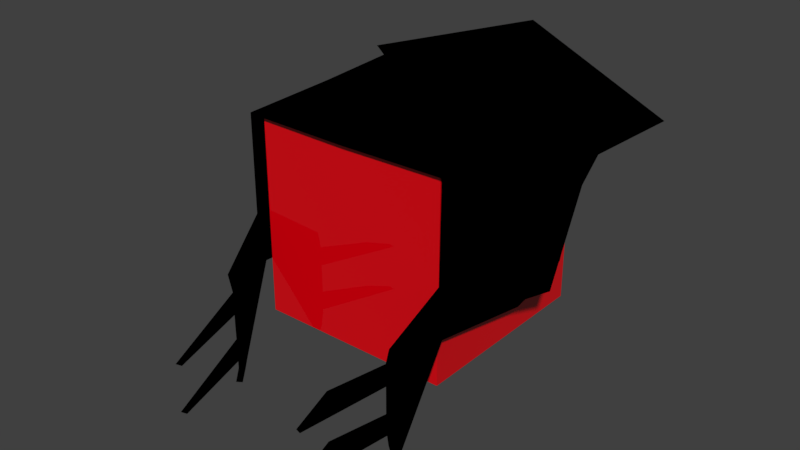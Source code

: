# Source: enemy.blend  (saved by Blender 2.78.0; exported with 4.5.12 LTS)
import bpy
from mathutils import Matrix  # noqa: F401  (used for matrix-valued properties, if any)

bpy.ops.wm.read_factory_settings(use_empty=True)
scene = bpy.context.scene
scene.name = 'Scene'

# ---- collections
col_collection_1 = bpy.data.collections.new('Collection 1'); scene.collection.children.link(col_collection_1)

# ---- materials (node trees are filled in below, after node groups)
mat_death = bpy.data.materials.new('death')
mat_death.alpha_threshold = 0.0
mat_death.diffuse_color = (0.8, 0.0, 0.005231, 1.0)
mat_death.roughness = 0.5
mat_death.line_color = (0.0, 0.0, 0.0, 1.0)
mat_black_dark_death = bpy.data.materials.new('black_dark_death')
mat_black_dark_death.alpha_threshold = 0.0
mat_black_dark_death.diffuse_color = (0.0, 0.0, 0.0, 1.0)
mat_black_dark_death.roughness = 0.5

# ---- node groups
ng_fresnel_002 = bpy.data.node_groups.new('Fresnel.002', 'ShaderNodeTree')
_s = ng_fresnel_002.interface.new_socket(name='Fac', in_out='OUTPUT', socket_type='NodeSocketFloat')
_s.subtype = 'FACTOR'
_s.min_value = 0.0
_s.max_value = 1.0
_s = ng_fresnel_002.interface.new_socket(name='Roughness', in_out='INPUT', socket_type='NodeSocketFloat')
_s.subtype = 'FACTOR'
_s.default_value = 0.06364
_s.min_value = 0.0
_s.max_value = 1.0
_s = ng_fresnel_002.interface.new_socket(name='Normal', in_out='INPUT', socket_type='NodeSocketVector')
_s.min_value = -1.0
_s.max_value = 1.0
_s.hide_value = True
_N = ng_fresnel_002.nodes; _L = ng_fresnel_002.links
n0 = _N.new('ShaderNodeMix'); n0.name = 'Mix'; n0.location = (-30, 69)
n0.data_type = 'RGBA'
n1 = _N.new('NodeGroupOutput'); n1.name = 'Group Output'; n1.location = (361, 0)
n2 = _N.new('ShaderNodeFresnel'); n2.name = 'Fresnel'; n2.location = (167, 21)
n2.inputs[0].default_value = 1.45
n3 = _N.new('NodeGroupInput'); n3.name = 'Group Input'; n3.location = (-447, 0)
n4 = _N.new('ShaderNodeNewGeometry'); n4.name = 'Geometry'; n4.location = (-240, -80)
n5 = _N.new('ShaderNodeBump'); n5.name = 'Bump'; n5.location = (-243, 80)
n5.hide = True
n5.inputs[1].default_value = 0.1
n5.inputs[2].default_value = 1.0
_L.new(n2.outputs[0], n1.inputs[0])
_L.new(n0.outputs[2], n2.inputs[1])
_L.new(n4.outputs[4], n0.inputs[7])
_L.new(n5.outputs[0], n0.inputs[6])
_L.new(n3.outputs[0], n0.inputs[0])
_L.new(n3.outputs[1], n5.inputs[4])
n1.is_active_output = True
ng_reflection = bpy.data.node_groups.new('Reflection', 'ShaderNodeTree')
_s = ng_reflection.interface.new_socket(name='Shader', in_out='OUTPUT', socket_type='NodeSocketShader')
_s = ng_reflection.interface.new_socket(name='Shader', in_out='INPUT', socket_type='NodeSocketShader')
_s = ng_reflection.interface.new_socket(name='Roughness', in_out='INPUT', socket_type='NodeSocketFloat')
_s.subtype = 'FACTOR'
_s.default_value = 0.06364
_s.min_value = 0.0
_s.max_value = 1.0
_s = ng_reflection.interface.new_socket(name='Reflection', in_out='INPUT', socket_type='NodeSocketFloat')
_s.subtype = 'FACTOR'
_s.default_value = 0.5
_s.min_value = 0.0
_s.max_value = 1.0
_s = ng_reflection.interface.new_socket(name='Normal', in_out='INPUT', socket_type='NodeSocketVector')
_s.min_value = -1.0
_s.max_value = 1.0
_s.hide_value = True
_N = ng_reflection.nodes; _L = ng_reflection.links
n0 = _N.new('ShaderNodeBsdfAnisotropic'); n0.name = 'Glossy BSDF'; n0.location = (-165, -73)
n0.distribution = 'GGX'
n0.inputs[0].default_value = (1.0, 1.0, 1.0, 1.0)
n1 = _N.new('ShaderNodeGroup'); n1.name = 'Group'; n1.location = (-166, 258)
n1.label = 'Fresnel'
n1.width = 179
n1.node_tree = ng_fresnel_002
n2 = _N.new('NodeGroupInput'); n2.name = 'Group Input'; n2.location = (-407, 0)
n3 = _N.new('ShaderNodeMix'); n3.name = 'Mix'; n3.location = (43, 185)
n3.data_type = 'RGBA'
n3.inputs[7].default_value = (1.0, 1.0, 1.0, 1.0)
n4 = _N.new('ShaderNodeMixShader'); n4.name = 'Mix Shader'; n4.location = (274, 74)
n5 = _N.new('NodeGroupOutput'); n5.name = 'Group Output'; n5.location = (477, 69)
n6 = _N.new('ShaderNodeMath'); n6.name = 'Math'; n6.location = (0, 0)
n6.operation = 'POWER'
_L.new(n0.outputs[0], n4.inputs[2])
_L.new(n2.outputs[1], n1.inputs[0])
_L.new(n2.outputs[0], n4.inputs[1])
_L.new(n2.outputs[3], n1.inputs[1])
_L.new(n2.outputs[3], n0.inputs[4])
_L.new(n3.outputs[2], n4.inputs[0])
_L.new(n1.outputs[0], n3.inputs[0])
_L.new(n2.outputs[2], n3.inputs[6])
_L.new(n4.outputs[0], n5.inputs[0])
_L.new(n2.outputs[1], n6.inputs[0])
_L.new(n6.outputs[0], n0.inputs[1])
n5.is_active_output = True
ng_pbr_dielectric = bpy.data.node_groups.new('PBR Dielectric', 'ShaderNodeTree')
_s = ng_pbr_dielectric.interface.new_socket(name='Shader', in_out='OUTPUT', socket_type='NodeSocketShader')
_s = ng_pbr_dielectric.interface.new_socket(name='Color', in_out='INPUT', socket_type='NodeSocketColor')
_s.default_value = (0.8, 0.03906, 0.0034, 1.0)
_s = ng_pbr_dielectric.interface.new_socket(name='Roughness', in_out='INPUT', socket_type='NodeSocketFloat')
_s.subtype = 'FACTOR'
_s.min_value = 0.0
_s.max_value = 1.0
_s = ng_pbr_dielectric.interface.new_socket(name='Reflection', in_out='INPUT', socket_type='NodeSocketFloat')
_s.subtype = 'FACTOR'
_s.default_value = 0.138
_s.min_value = 0.0
_s.max_value = 1.0
_s = ng_pbr_dielectric.interface.new_socket(name='Normal', in_out='INPUT', socket_type='NodeSocketVector')
_s.min_value = -1.0
_s.max_value = 1.0
_s.hide_value = True
_N = ng_pbr_dielectric.nodes; _L = ng_pbr_dielectric.links
n0 = _N.new('NodeGroupOutput'); n0.name = 'Group Output'; n0.location = (350, 0)
n1 = _N.new('ShaderNodeGroup'); n1.name = 'Group.001'; n1.location = (150, 15)
n1.node_tree = ng_reflection
n2 = _N.new('ShaderNodeBsdfDiffuse'); n2.name = 'Diffuse BSDF'; n2.location = (-51, 37)
n3 = _N.new('NodeGroupInput'); n3.name = 'Group Input'; n3.location = (-491, -34)
n4 = _N.new('ShaderNodeMath'); n4.name = 'Math'; n4.location = (-267, -21)
n4.operation = 'POWER'
n4.inputs[1].default_value = 2.0
n5 = _N.new('ShaderNodeMath'); n5.name = 'Math.001'; n5.location = (-87, -105)
n5.operation = 'POWER'
n5.inputs[1].default_value = 2.0
_L.new(n1.outputs[0], n0.inputs[0])
_L.new(n2.outputs[0], n1.inputs[0])
_L.new(n3.outputs[0], n2.inputs[0])
_L.new(n3.outputs[1], n4.inputs[0])
_L.new(n3.outputs[2], n5.inputs[0])
_L.new(n3.outputs[3], n1.inputs[3])
_L.new(n3.outputs[3], n2.inputs[2])
_L.new(n4.outputs[0], n2.inputs[1])
_L.new(n4.outputs[0], n1.inputs[1])
_L.new(n5.outputs[0], n1.inputs[2])
n0.is_active_output = True

# ---- material node trees
mat_death.use_nodes = True; mat_death.node_tree.nodes.clear()
_N = mat_death.node_tree.nodes; _L = mat_death.node_tree.links
n0 = _N.new('ShaderNodeOutputMaterial'); n0.name = 'Material Output'; n0.location = (300, 300)
n1 = _N.new('ShaderNodeGroup'); n1.name = 'Group'; n1.location = (10, 300)
n1.node_tree = ng_pbr_dielectric
n1.inputs[0].default_value = (0.8, 0.0, 0.005231, 1.0)
n1.inputs[1].default_value = 0.0
n1.inputs[2].default_value = 0.138
n1.inputs[3].default_value = (0.0, 0.0, 0.0)
_L.new(n1.outputs[0], n0.inputs[0])
n0.is_active_output = True
mat_black_dark_death.use_nodes = True; mat_black_dark_death.node_tree.nodes.clear()
_N = mat_black_dark_death.node_tree.nodes; _L = mat_black_dark_death.node_tree.links
n0 = _N.new('ShaderNodeOutputMaterial'); n0.name = 'Material Output'; n0.location = (300, 300)
n1 = _N.new('ShaderNodeBsdfDiffuse'); n1.name = 'Diffuse BSDF'; n1.location = (10, 300)
n1.inputs[0].default_value = (0.0, 0.0, 0.0, 1.0)
_L.new(n1.outputs[0], n0.inputs[0])
n0.is_active_output = True

# ---- world
world_world = bpy.data.worlds.new('World'); scene.world = world_world
world_world.color = (0.05088, 0.05088, 0.05088)
world_world.use_sun_shadow = False
world_world.sun_shadow_jitter_overblur = 0.0
world_world.cycles.sampling_method = 'MANUAL'

# ---- meshes
me_cube = bpy.data.meshes.new('Cube')
me_cube.from_pydata([(-1.0, -1.0, -1.0), (-1.0, -1.0, 1.0), (-1.0, 1.0, -1.0), (-1.0, 1.0, 1.0), (1.0, -1.0, -1.0), (1.0, -1.0, 1.0), (1.0, 1.0, -1.0), (1.0, 1.0, 1.0)], [], [(0, 1, 3, 2), (2, 3, 7, 6), (6, 7, 5, 4), (4, 5, 1, 0), (2, 6, 4, 0), (7, 3, 1, 5)])
me_cube.materials.append(mat_death)
me_cube.use_remesh_preserve_volume = False
me_cube.use_remesh_preserve_attributes = False
me_cube.use_mirror_vertex_groups = False
me_cube.update()
me_plane = bpy.data.meshes.new('Plane')
me_plane.from_pydata([(-1.0, -1.0, 1.1), (2.75, -1.0, 1.1), (1.251, 1.396, 1.1), (2.946, 1.011, 1.1), (0.224, -1.0, 1.1), (2.155, 1.209, 1.1), (-3.75, -1.5, 1.002), (-0.776, -1.5, 0.9982), (2.071, 1.235, 1.1), (1.971, 1.266, 1.1), (1.856, 1.299, 1.1), (1.723, 1.333, 1.1), (1.575, 1.364, 1.1), (1.416, 1.387, 1.1), (-0.8251, -1.0, 1.1), (-0.6503, -1.0, 1.1), (-0.4754, -1.0, 1.1), (-0.3006, -1.0, 1.1), (-0.1257, -1.0, 1.1), (0.04911, -1.0, 1.1), (-3.325, -1.5, 0.9483), (-2.9, -1.5, 0.9468), (-2.475, -1.5, 0.9468), (-2.051, -1.5, 0.9483), (-1.626, -1.5, 0.9468), (-1.201, -1.5, 0.9468), (-3.102, -2.37, 0.751), (-2.677, -2.007, 0.751), (-1.828, -2.37, 0.751), (-1.403, -2.007, 0.751), (-1.258, 0.0, 1.191), (2.821, 0.0, 1.1), (0.5292, 0.0, 1.484), (-1.057, 0.0, 1.245), (-0.8157, 0.0, 1.322), (-0.5518, 0.0, 1.512), (-0.2776, 0.0, 1.447), (-0.002063, 0.0, 1.48), (0.2683, 0.0, 1.586), (2.47, 1.437, 1.716), (-1.0, -1.0, -1.1), (2.75, -1.0, -1.1), (1.251, 1.396, -1.1), (2.946, 1.011, -1.1), (2.75, -1.0, 0.0), (3.335, 1.124, 0.0), (0.224, -1.0, -1.1), (2.155, 1.209, -1.1), (-3.75, -1.5, -1.002), (-0.776, -1.5, -0.9982), (2.071, 1.235, -1.1), (1.971, 1.266, -1.1), (1.856, 1.299, -1.1), (1.723, 1.333, -1.1), (1.575, 1.364, -1.1), (1.416, 1.387, -1.1), (-0.8251, -1.0, -1.1), (-0.6503, -1.0, -1.1), (-0.4754, -1.0, -1.1), (-0.3006, -1.0, -1.1), (-0.1257, -1.0, -1.1), (0.04911, -1.0, -1.1), (-3.325, -1.5, -0.9483), (-2.9, -1.5, -0.9468), (-2.475, -1.5, -0.9468), (-2.051, -1.5, -0.9483), (-1.626, -1.5, -0.9468), (-1.201, -1.5, -0.9468), (-3.102, -2.37, -0.751), (-2.677, -2.007, -0.751), (-1.828, -2.37, -0.751), (-1.403, -2.007, -0.751), (-1.258, 0.0, -1.191), (2.821, 0.0, -1.1), (2.75, 0.0, 0.0), (0.5292, 0.0, -1.484), (-1.057, 0.0, -1.245), (-0.8157, 0.0, -1.322), (-0.5518, 0.0, -1.512), (-0.2776, 0.0, -1.447), (-0.002063, 0.0, -1.48), (0.2683, 0.0, -1.586), (2.47, 1.437, -1.716), (3.77, 1.833, 0.0), (0.3179, 1.463, 0.0), (2.838, 1.901, 0.0), (-0.9994, -0.9725, 1.042), (2.703, -0.9894, 1.057), (1.261, 1.353, 1.053), (2.901, 1.032, 1.059), (0.216, -0.9803, 1.04), (2.156, 1.242, 1.045), (-3.755, -1.463, 0.9498), (-0.7706, -1.496, 0.9346), (2.073, 1.267, 1.045), (1.988, 1.284, 1.041), (1.864, 1.326, 1.043), (1.73, 1.364, 1.044), (1.598, 1.379, 1.042), (1.431, 1.41, 1.042), (-0.8202, -0.9837, 1.038), (-0.641, -0.9816, 1.039), (-0.4718, -0.9798, 1.039), (-0.3018, -0.9795, 1.039), (-0.1213, -0.9795, 1.04), (0.0526, -0.9842, 1.038), (-3.329, -1.464, 0.8956), (-2.903, -1.481, 0.8859), (-2.478, -1.481, 0.8857), (-2.05, -1.482, 0.8869), (-1.629, -1.481, 0.8859), (-1.203, -1.482, 0.8854), (-3.111, -2.35, 0.6906), (-2.686, -1.988, 0.6906), (-1.836, -2.35, 0.6906), (-1.411, -1.988, 0.6906), (-1.249, 0.0006738, 1.128), (2.776, 0.009858, 1.056), (0.5167, 0.01101, 1.422), (-1.047, -0.005059, 1.182), (-0.7998, -0.007115, 1.26), (-0.54, -0.006783, 1.45), (-0.2826, 0.008873, 1.383), (0.00606, -0.001941, 1.416), (0.2709, -0.001691, 1.522), (2.468, 1.436, 1.653), (-0.9994, -0.9725, -1.042), (2.703, -0.9894, -1.057), (1.261, 1.353, -1.053), (2.901, 1.032, -1.059), (2.686, -0.9977, 0.0), (3.274, 1.142, 0.0), (0.216, -0.9803, -1.04), (2.156, 1.242, -1.045), (-3.755, -1.463, -0.9498), (-0.7706, -1.496, -0.9346), (2.073, 1.267, -1.045), (1.988, 1.284, -1.041), (1.864, 1.326, -1.043), (1.73, 1.364, -1.044), (1.598, 1.379, -1.042), (1.431, 1.41, -1.042), (-0.8202, -0.9837, -1.038), (-0.641, -0.9816, -1.039), (-0.4718, -0.9798, -1.039), (-0.3018, -0.9795, -1.039), (-0.1213, -0.9795, -1.04), (0.0526, -0.9842, -1.038), (-3.329, -1.464, -0.8956), (-2.903, -1.481, -0.8859), (-2.478, -1.481, -0.8857), (-2.05, -1.482, -0.8869), (-1.629, -1.481, -0.8859), (-1.203, -1.482, -0.8854), (-3.111, -2.35, -0.6906), (-2.686, -1.988, -0.6906), (-1.836, -2.35, -0.6906), (-1.411, -1.988, -0.6906), (-1.249, 0.0006738, -1.128), (2.776, 0.009858, -1.056), (2.687, 0.01124, 0.0), (0.5167, 0.01101, -1.422), (-1.047, -0.005059, -1.182), (-0.7998, -0.007115, -1.26), (-0.54, -0.006783, -1.45), (-0.2826, 0.008873, -1.383), (0.00606, -0.001941, -1.416), (0.2709, -0.001691, -1.522), (2.468, 1.436, -1.653), (3.721, 1.792, 0.0), (0.3247, 1.4, 0.0), (2.845, 1.837, 0.0)], [], [(32, 31, 3, 5), (31, 1, 44, 74), (38, 32, 5, 8), (14, 0, 6, 20), (4, 19, 25, 7), (19, 18, 24, 25), (18, 17, 23, 24), (17, 16, 22, 23), (16, 15, 21, 22), (15, 14, 20, 21), (30, 33, 13, 2), (33, 34, 12, 13), (34, 35, 11, 12), (35, 36, 10, 11), (36, 37, 9, 10), (37, 38, 8, 9), (25, 24, 28, 29), (22, 21, 26, 27), (18, 19, 38, 37), (17, 18, 37, 36), (16, 17, 36, 35), (15, 16, 35, 34), (14, 15, 34, 33), (0, 14, 33, 30), (19, 4, 32, 38), (3, 31, 74, 45), (4, 1, 31, 32), (3, 45, 83, 39), (13, 12, 11, 10, 9, 8, 5, 3, 39, 2), (39, 83, 2), (2, 83, 85, 84), (75, 47, 43, 73), (73, 74, 44, 41), (81, 50, 47, 75), (56, 62, 48, 40), (46, 49, 67, 61), (61, 67, 66, 60), (60, 66, 65, 59), (59, 65, 64, 58), (58, 64, 63, 57), (57, 63, 62, 56), (72, 42, 55, 76), (76, 55, 54, 77), (77, 54, 53, 78), (78, 53, 52, 79), (79, 52, 51, 80), (80, 51, 50, 81), (67, 71, 70, 66), (64, 69, 68, 63), (60, 80, 81, 61), (59, 79, 80, 60), (58, 78, 79, 59), (57, 77, 78, 58), (56, 76, 77, 57), (40, 72, 76, 56), (61, 81, 75, 46), (43, 45, 74, 73), (46, 75, 73, 41), (43, 82, 83, 45), (55, 42, 82, 43, 47, 50, 51, 52, 53, 54), (82, 42, 83), (42, 84, 85, 83), (118, 91, 89, 117), (117, 160, 130, 87), (124, 94, 91, 118), (100, 106, 92, 86), (90, 93, 111, 105), (105, 111, 110, 104), (104, 110, 109, 103), (103, 109, 108, 102), (102, 108, 107, 101), (101, 107, 106, 100), (116, 88, 99, 119), (119, 99, 98, 120), (120, 98, 97, 121), (121, 97, 96, 122), (122, 96, 95, 123), (123, 95, 94, 124), (111, 115, 114, 110), (108, 113, 112, 107), (104, 123, 124, 105), (103, 122, 123, 104), (102, 121, 122, 103), (101, 120, 121, 102), (100, 119, 120, 101), (86, 116, 119, 100), (105, 124, 118, 90), (89, 131, 160, 117), (90, 118, 117, 87), (89, 125, 169, 131), (99, 88, 125, 89, 91, 94, 95, 96, 97, 98), (125, 88, 169), (88, 170, 171, 169), (161, 159, 129, 133), (159, 127, 130, 160), (167, 161, 133, 136), (142, 126, 134, 148), (132, 147, 153, 135), (147, 146, 152, 153), (146, 145, 151, 152), (145, 144, 150, 151), (144, 143, 149, 150), (143, 142, 148, 149), (158, 162, 141, 128), (162, 163, 140, 141), (163, 164, 139, 140), (164, 165, 138, 139), (165, 166, 137, 138), (166, 167, 136, 137), (153, 152, 156, 157), (150, 149, 154, 155), (146, 147, 167, 166), (145, 146, 166, 165), (144, 145, 165, 164), (143, 144, 164, 163), (142, 143, 163, 162), (126, 142, 162, 158), (147, 132, 161, 167), (129, 159, 160, 131), (132, 127, 159, 161), (129, 131, 169, 168), (141, 140, 139, 138, 137, 136, 133, 129, 168, 128), (168, 169, 128), (128, 169, 171, 170), (0, 30, 116, 86), (1, 4, 90, 87), (44, 1, 87, 130), (7, 25, 111, 93), (6, 0, 86, 92), (4, 7, 93, 90), (20, 6, 92, 106), (21, 20, 106, 107), (23, 22, 108, 109), (24, 23, 109, 110), (27, 26, 112, 113), (29, 28, 114, 115), (28, 24, 110, 114), (25, 29, 115, 111), (26, 21, 107, 112), (22, 27, 113, 108), (30, 2, 88, 116), (2, 84, 170, 88), (72, 40, 126, 158), (46, 41, 127, 132), (41, 44, 130, 127), (67, 49, 135, 153), (40, 48, 134, 126), (49, 46, 132, 135), (48, 62, 148, 134), (62, 63, 149, 148), (64, 65, 151, 150), (65, 66, 152, 151), (68, 69, 155, 154), (70, 71, 157, 156), (66, 70, 156, 152), (71, 67, 153, 157), (63, 68, 154, 149), (69, 64, 150, 155), (42, 72, 158, 128), (84, 42, 128, 170)])
me_plane.materials.append(mat_black_dark_death)
me_plane.use_remesh_preserve_volume = False
me_plane.use_remesh_preserve_attributes = False
me_plane.use_mirror_vertex_groups = False
me_plane.update()

# ---- objects
ob_cube = bpy.data.objects.new('Cube', me_cube)
ob_plane = bpy.data.objects.new('Plane', me_plane)

# ---- transforms, parenting, visibility, modifiers, constraints
ob_cube.location = (0.0, 0.06706, 0.05169)
ob_cube.lineart.crease_threshold = 0.0
ob_plane.location = (0.0, 0.0, 7.105e-15)
ob_plane.rotation_euler = (-0.0, -1.571, 0.0)
ob_plane.scale = (0.4, 1.0, 1.0)
ob_plane.lineart.crease_threshold = 0.0

# ---- collection membership
col_collection_1.objects.link(ob_cube)
col_collection_1.objects.link(ob_plane)

# ---- scene / render settings (as saved in the file)
scene.frame_start = 1; scene.frame_end = 10; scene.frame_set(6)
scene.render.engine = 'CYCLES'
scene.render.resolution_percentage = 50
scene.render.dither_intensity = 0.0
scene.cycles.use_denoising = False
scene.cycles.samples = 10
scene.cycles.sampling_pattern = 'TABULATED_SOBOL'
scene.cycles.light_sampling_threshold = 0.0
scene.cycles.use_adaptive_sampling = False
scene.cycles.use_light_tree = False
scene.cycles.blur_glossy = 0.0
scene.cycles.sample_clamp_indirect = 0.0
scene.view_settings.view_transform = 'Standard'
bpy.context.view_layer.update()

# ---- added for rendering (the .blend has no active camera and no usable light): camera, sun
cam_auto = bpy.data.cameras.new('AutoCamera')
cam_auto.lens = 50.0
cam_auto.sensor_width = 36.0
cam_auto.clip_end = 1000.0
ob_auto_camera = bpy.data.objects.new('AutoCamera', cam_auto)
scene.collection.objects.link(ob_auto_camera)
ob_auto_camera.location = (5.87427, -7.28375, 4.72802)
ob_auto_camera.rotation_euler = (1.09748, -7.21219e-08, 0.694738)
scene.camera = ob_auto_camera
light_auto_sun = bpy.data.lights.new('AutoSun', 'SUN')
light_auto_sun.energy = 3.0
light_auto_sun.angle = 0.0523599
ob_auto_sun = bpy.data.objects.new('AutoSun', light_auto_sun)
scene.collection.objects.link(ob_auto_sun)
ob_auto_sun.rotation_euler = (0.872665, 0.174533, 0.523599)
bpy.context.view_layer.update()
